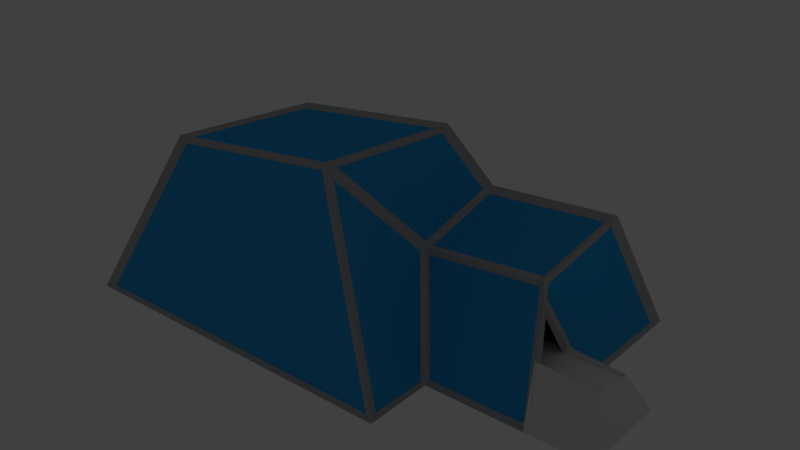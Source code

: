 # Source: galleryStructure.blend  (saved by Blender 2.78.0; exported with 4.5.12 LTS)
import bpy
from mathutils import Matrix  # noqa: F401  (used for matrix-valued properties, if any)

bpy.ops.wm.read_factory_settings(use_empty=True)
scene = bpy.context.scene
scene.name = 'Scene'

# ---- collections
col_collection_3 = bpy.data.collections.new('Collection 3'); scene.collection.children.link(col_collection_3)
col_collection_3.hide_render = True
col_collection_3.hide_viewport = True
col_collection_4 = bpy.data.collections.new('Collection 4'); scene.collection.children.link(col_collection_4)

# ---- materials (node trees are filled in below, after node groups)
mat_material_009 = bpy.data.materials.new('Material.009')
mat_material_009.alpha_threshold = 0.0
mat_material_009.use_transparent_shadow = False
mat_material_009.roughness = 0.5
mat_material_009.line_color = (0.0, 0.0, 0.0, 1.0)
mat_material_010 = bpy.data.materials.new('Material.010')
mat_material_010.alpha_threshold = 0.0
mat_material_010.use_transparent_shadow = False
mat_material_010.roughness = 0.5
mat_material_010.line_color = (0.0, 0.0, 0.0, 1.0)
mat_material_011 = bpy.data.materials.new('Material.011')
mat_material_011.alpha_threshold = 0.0
mat_material_011.use_transparent_shadow = False
mat_material_011.roughness = 0.5
mat_material_011.line_color = (0.0, 0.0, 0.0, 1.0)
mat_largewindows = bpy.data.materials.new('LargeWindows')
mat_largewindows.alpha_threshold = 0.0
mat_largewindows.use_transparent_shadow = False
mat_largewindows.diffuse_color = (0.03022, 0.3752, 0.8, 1.0)
mat_largewindows.roughness = 0.5
mat_material_012 = bpy.data.materials.new('Material.012')
mat_material_012.alpha_threshold = 0.0
mat_material_012.use_transparent_shadow = False
mat_material_012.roughness = 0.5
mat_material_012.line_color = (0.0, 0.0, 0.0, 1.0)
mat_material_016 = bpy.data.materials.new('Material.016')
mat_material_016.alpha_threshold = 0.0
mat_material_016.use_transparent_shadow = False
mat_material_016.roughness = 0.5
mat_material_016.line_color = (0.0, 0.0, 0.0, 1.0)
mat_frame = bpy.data.materials.new('Frame')
mat_frame.alpha_threshold = 0.0
mat_frame.use_transparent_shadow = False
mat_frame.diffuse_color = (0.4575, 0.4575, 0.4575, 1.0)
mat_frame.roughness = 0.5

# ---- material node trees

# ---- world
world_world = bpy.data.worlds.new('World'); scene.world = world_world
world_world.color = (0.05088, 0.05088, 0.05088)
world_world.use_sun_shadow = False
world_world.sun_shadow_jitter_overblur = 0.0
world_world.cycles.sampling_method = 'MANUAL'

# ---- cameras
cam_camera_002 = bpy.data.cameras.new('Camera.002')
cam_camera_002.clip_end = 100.0
cam_camera_002.lens = 35.0
cam_camera_002.sensor_width = 32.0
cam_camera_002.sensor_height = 18.0
cam_camera_002.ortho_scale = 7.314
cam_camera_002.dof.focus_distance = 0.0
cam_camera_002.dof.aperture_fstop = 128.0
cam_camera_003 = bpy.data.cameras.new('Camera.003')
cam_camera_003.clip_end = 100.0
cam_camera_003.lens = 35.0
cam_camera_003.sensor_width = 32.0
cam_camera_003.sensor_height = 18.0
cam_camera_003.ortho_scale = 7.314
cam_camera_003.dof.focus_distance = 0.0
cam_camera_003.dof.aperture_fstop = 128.0

# ---- lights
light_lamp_002 = bpy.data.lights.new('Lamp.002', 'POINT')
light_lamp_002.transmission_factor = 0.0
light_lamp_002.cutoff_distance = 30.0
light_lamp_002.energy = 100.0
light_lamp_002.shadow_buffer_clip_start = 1.001
light_lamp_002.shadow_soft_size = 0.1
light_lamp_002.shadow_maximum_resolution = 0.006
light_lamp_002.use_absolute_resolution = True
light_lamp_003 = bpy.data.lights.new('Lamp.003', 'POINT')
light_lamp_003.transmission_factor = 0.0
light_lamp_003.cutoff_distance = 30.0
light_lamp_003.energy = 100.0
light_lamp_003.shadow_buffer_clip_start = 1.001
light_lamp_003.shadow_soft_size = 0.1
light_lamp_003.shadow_maximum_resolution = 0.006
light_lamp_003.use_absolute_resolution = True

# ---- meshes
me_cube_007 = bpy.data.meshes.new('Cube.007')
me_cube_007.from_pydata([(-0.3647, -0.8163, 0.0), (-0.001914, 0.6589, 0.3391), (0.7773, 0.8124, 0.0), (0.7773, -0.8163, 0.0), (0.5208, 0.4164, 0.7161), (0.5208, -0.3632, 0.8238), (-0.5181, -0.3605, 0.9008), (-0.5181, 0.4137, 0.7938), (0.5181, -0.3605, 0.8236), (0.5181, 0.4137, 0.7166), (-0.5208, -0.3632, 0.9014), (-0.5208, 0.4164, 0.7936), (-0.5245, -0.3724, 0.666), (-0.5245, 0.4019, 0.666), (0.5117, -0.3724, 0.666), (0.5117, 0.4019, 0.666), (-0.3647, 0.8124, 0.0), (-0.001914, 0.4983, 0.2506), (-0.001914, 0.6712, -0.06329), (-0.001914, 0.8319, 0.02522), (0.3122, 0.4983, 0.2506), (0.3122, 0.6589, 0.3391), (0.3122, 0.6712, -0.06329), (0.3122, 0.8319, 0.02522), (-0.001914, 0.7549, 0.1649), (0.3122, 0.7549, 0.1649)], [], [(2, 4, 5, 3), (10, 0, 3, 5), (8, 6, 10, 5), (7, 9, 4, 11), (9, 8, 5, 4), (12, 14, 15, 13), (8, 9, 15, 14), (6, 8, 14, 12), (9, 7, 13, 15), (16, 11, 4, 2), (17, 1, 19, 18), (18, 19, 23, 22), (22, 23, 21, 20), (20, 21, 1, 17), (18, 22, 20, 17), (19, 1, 24), (23, 19, 24, 25), (1, 21, 25, 24), (21, 23, 25)])
me_cube_007.polygons.foreach_set('use_smooth', [True] * 19)
me_cube_007.materials.append(mat_material_009)
me_cube_007.use_remesh_preserve_volume = False
me_cube_007.use_remesh_preserve_attributes = False
me_cube_007.use_mirror_vertex_groups = False
me_cube_007.update()
me_cube_008 = bpy.data.meshes.new('Cube.008')
me_cube_008.from_pydata([(-1.267, 3.131, 0.0), (0.4561, 3.131, 0.0), (-1.267, 1.951, 0.0), (-0.8471, 2.828, 1.379), (0.03619, 2.828, 1.214), (0.03619, 1.473, 1.095), (-0.8471, 1.348, 1.26), (1.0, 1.951, 0.0), (1.0, -1.951, 0.0), (-1.271, -1.951, 0.0), (0.67, 1.0, 2.165), (0.67, -1.0, 1.906), (-0.6056, -1.0, 1.72), (-0.6056, 1.0, 1.978), (-0.2636, 3.131, 3.314e-11), (0.0961, 2.893, 1.038), (0.4561, 1.951, 0.0)], [], [(1, 15, 4, 5, 16), (3, 0, 2, 6), (10, 13, 12, 11), (7, 10, 11, 8), (8, 11, 12, 9), (9, 12, 13, 6, 2), (3, 4, 15, 14, 0), (1, 14, 15), (7, 16, 5, 10), (10, 5, 6, 13), (3, 6, 5, 4)])
me_cube_008.polygons.foreach_set('material_index', [1, 1, 0, 0, 0, 0, 1, 1, 0, 0, 0])
me_cube_008.materials.append(mat_material_010)
me_cube_008.materials.append(mat_material_011)
me_cube_008.use_remesh_preserve_volume = False
me_cube_008.use_remesh_preserve_attributes = False
me_cube_008.use_mirror_vertex_groups = False
me_cube_008.update()
me_cylinder_002 = bpy.data.meshes.new('Cylinder.002')
me_cylinder_002.from_pydata([(0.0, 0.51, -0.9), (0.0, 0.51, 0.9), (0.3987, 0.318, -0.9), (0.3987, 0.318, 0.9), (0.4972, -0.1135, -0.9), (0.4972, -0.1135, 0.9), (0.2213, -0.4595, -0.9), (0.2213, -0.4595, 0.9), (-0.2213, -0.4595, -0.9), (-0.2213, -0.4595, 0.9), (-0.4972, -0.1135, -0.9), (-0.4972, -0.1135, 0.9), (-0.3987, 0.318, -0.9), (-0.3987, 0.318, 0.9)], [], [(0, 1, 3, 2), (2, 3, 5, 4), (4, 5, 7, 6), (6, 7, 9, 8), (8, 9, 11, 10), (3, 1, 13, 11, 9, 7, 5), (10, 11, 13, 12), (12, 13, 1, 0), (0, 2, 4, 6, 8, 10, 12)])
me_cylinder_002.use_remesh_preserve_volume = False
me_cylinder_002.use_remesh_preserve_attributes = False
me_cylinder_002.use_mirror_vertex_groups = False
me_cylinder_002.update()
me_plane = bpy.data.meshes.new('Plane')
me_plane.from_pydata([(-17.43, -16.49, 0.4411), (3.864, -16.48, 0.556), (-26.15, -6.121, 20.05), (-1.412, -5.677, 22.2), (-0.6042, -6.964, 19.82), (4.875, 28.11, 0.6119), (0.1688, -5.285, 20.01), (-0.5062, 17.47, 25.25), (-0.3531, -4.121, 22.41), (4.535, 3.563, 0.7489), (-16.86, 29.19, 0.6351), (3.858, 29.63, 0.5919), (-28.09, 18.48, 23.33), (-1.51, 18.9, 25.35), (-92.08, 29.76, 0.4076), (-19.05, 29.19, 0.635), (-74.52, 12.04, 32.29), (-37.22, 11.92, 37.16), (-30.41, 17.62, 23.67), (-26.73, -4.206, 21.14), (-1.718, -3.807, 23.31), (-28.45, 16.63, 24.06), (-1.709, 17.07, 26.11), (-36.18, -20.68, 40.67), (-28.1, -4.876, 21.89), (-36.16, 10.37, 37.41), (-29.88, 16.21, 24.84), (-18.6, -30.84, 0.5139), (-18.5, -18.02, 0.4239), (-35.35, -22.47, 38.96), (-27.56, -7.192, 20.78), (-74.51, -23.52, 35.89), (-37.24, -23.5, 40.76), (-92.06, -32.29, 0.5319), (-19.72, -32.28, 0.5868), (-74.18, -21.83, 36.78), (-37.61, -21.86, 41.57), (-74.17, 10.05, 33.41), (-37.61, 10.05, 38.21), (-75.61, -22.05, 35.77), (-93.21, -30.86, 0.4414), (-75.67, 10.41, 32.38), (-93.24, 28.27, 0.35)], [], [(0, 2, 3, 4, 1), (5, 9, 6, 8, 7), (10, 11, 13, 12), (14, 15, 18, 17, 16), (19, 21, 22, 20), (23, 25, 26, 24), (27, 29, 30, 28), (31, 32, 34, 33), (35, 37, 38, 36), (39, 40, 42, 41)])
me_plane.materials.append(mat_largewindows)
me_plane.use_remesh_preserve_volume = False
me_plane.use_remesh_preserve_attributes = False
me_plane.use_mirror_vertex_groups = False
me_plane.update()
me_cube_010 = bpy.data.meshes.new('Cube.010')
me_cube_010.from_pydata([(-0.3647, -0.8163, 0.0), (0.7773, 0.8124, 0.0), (0.7773, -0.8163, 0.0), (0.5181, -0.3605, 0.8236), (0.5181, 0.4137, 0.7166), (-0.5208, -0.3632, 0.9014), (-0.5208, 0.4164, 0.7936), (-0.5245, -0.3724, 0.666), (-0.5245, 0.4019, 0.666), (0.5117, -0.3724, 0.666), (0.5117, 0.4019, 0.666), (-0.3647, 0.8124, 0.0), (-1.991, -0.7017, -8.941e-08), (-0.4338, 0.8102, -8.941e-08), (-0.4338, -0.7017, -8.941e-08), (-1.736, -0.2994, 0.666), (-1.736, 0.52, 0.666), (-0.5245, -0.2994, 0.666), (-0.5245, 0.52, 0.666), (-1.991, 0.8102, -8.941e-08), (-0.4428, 0.6144, 0.3968), (0.6477, 0.6131, 0.3583), (-0.001341, 0.4151, 0.7551), (-0.01662, 0.8124, 0.0), (-0.4038, 0.7134, 0.1984), (-0.04872, 0.6141, 0.3872), (0.347, 0.6134, 0.3679), (0.1613, 0.6137, 0.3776), (0.4049, 0.8124, 0.0), (0.1613, 0.5869, 0.3776), (0.4049, 0.7856, 0.0), (0.347, 0.5866, 0.3679), (-0.01662, 0.7856, 0.0), (-0.04872, 0.5873, 0.3872), (0.1519, 0.4417, 0.6306), (-1.946, 0.7908, 0.0), (-1.678, 0.4417, 0.6306), (0.7568, 0.7812, 0.0), (0.5293, 0.4421, 0.6306), (0.7568, -0.7898, 0.0), (0.5293, -0.2824, 0.6306), (-1.706, -0.2824, 0.6306), (-1.958, -0.674, 0.0), (-1.332, 0.52, 0.666), (-0.9282, 0.52, 0.666), (-1.741, 0.8102, -1.192e-07), (-0.7358, 0.8102, -1.192e-07), (-0.464, 0.7135, 0.222), (-0.4943, 0.6167, 0.444), (-1.906, 0.7135, 0.222), (-1.821, 0.6167, 0.444), (-0.7039, 0.6167, 0.444), (-1.56, 0.6167, 0.444), (-0.7198, 0.7135, 0.222), (-1.65, 0.7135, 0.222), (-1.741, 0.7774, -1.192e-07), (-0.7358, 0.7774, -1.192e-07), (-0.7039, 0.584, 0.444), (-1.56, 0.584, 0.444), (-0.7198, 0.6807, 0.222), (-1.65, 0.6807, 0.222), (-0.4338, 0.8102, -8.941e-08), (-1.991, 0.8102, -8.941e-08), (-1.741, 0.8102, -1.192e-07), (-0.7358, 0.8102, -1.192e-07), (-0.4338, 0.8102, -8.941e-08), (-1.991, 0.8102, -8.941e-08), (-1.741, 0.8102, -1.192e-07), (-0.7358, 0.8102, -1.192e-07), (-0.398, 0.8102, -8.941e-08), (-1.991, 0.8102, -8.941e-08), (-0.3447, 2.948, -8.941e-08), (-1.991, 2.922, -8.941e-08), (-8.172, 0.8102, -8.941e-08), (-8.172, 2.984, -8.941e-08), (-1.991, -0.7017, -8.941e-08), (-1.991, 0.8102, -8.941e-08), (-2.216, 0.8102, -8.941e-08), (-2.216, 0.8102, -8.941e-08), (-2.216, -0.7066, -8.941e-08), (-8.172, 0.8102, -8.941e-08), (-2.216, 0.8102, -8.941e-08), (-8.172, -1.954, -8.941e-08), (-2.216, -1.954, -8.941e-08)], [(24, 20), (11, 24), (77, 78)], [(2, 1, 21, 4, 3), (5, 0, 2, 3), (7, 9, 10, 8), (3, 4, 10, 9), (5, 3, 9, 7), (4, 22, 6, 8, 10), (27, 22, 4, 21, 26), (15, 17, 18, 44, 43, 16), (54, 45, 19, 49), (16, 50, 49, 19, 12, 15), (14, 17, 15, 12), (20, 6, 22, 27, 25), (25, 23, 11, 20), (1, 28, 26, 21), (27, 26, 31, 29), (23, 25, 33, 32), (25, 27, 29, 33), (26, 28, 30, 31), (33, 57, 59, 56, 32), (33, 29, 34, 36), (31, 30, 37, 38), (29, 31, 38, 34), (38, 37, 39, 40), (40, 39, 42, 41), (34, 38, 40, 41, 36), (36, 41, 42, 35), (43, 52, 50, 16), (52, 54, 49, 50), (18, 48, 51, 44), (44, 51, 52, 43), (48, 47, 53, 51), (47, 13, 46, 53), (45, 54, 60, 55), (54, 52, 58, 60), (52, 51, 57, 58), (53, 46, 56, 59), (51, 53, 59, 57), (36, 35, 55, 60, 58, 57, 33), (37, 30, 39), (39, 30, 42), (42, 55, 35), (32, 56, 42, 30), (42, 56, 55), (56, 46, 55), (55, 46, 45), (23, 32, 30), (30, 28, 23), (45, 46, 64, 63), (19, 45, 63, 62), (46, 13, 61, 64), (63, 64, 68, 67), (62, 63, 67, 66), (64, 61, 65, 68), (67, 68, 70), (66, 67, 70), (68, 65, 69, 70), (70, 69, 71, 72), (70, 72, 74, 73, 77), (12, 19, 76, 75), (79, 75, 76, 78), (77, 73, 80, 81), (81, 80, 82, 83)])
me_cube_010.polygons.foreach_set('use_smooth', [True] * 62)
me_cube_010.polygons.foreach_set('material_index', [0, 0, 0, 0, 0, 0, 0, 1, 1, 1, 1, 0, 0, 0, 0, 0, 0, 0, 0, 0, 0, 0, 0, 0, 0, 0, 1, 1, 1, 1, 1, 1, 1, 1, 1, 1, 1, 0, 0, 0, 0, 0, 0, 1, 1, 0, 0, 1, 1, 1, 1, 1, 1, 1, 1, 1, 1, 1, 1, 1, 1, 1])
me_cube_010.materials.append(mat_material_012)
me_cube_010.materials.append(mat_material_016)
me_cube_010.use_remesh_preserve_volume = False
me_cube_010.use_remesh_preserve_attributes = False
me_cube_010.use_mirror_vertex_groups = False
me_cube_010.update()
me_cube_011 = bpy.data.meshes.new('Cube.011')
me_cube_011.from_pydata([(-1.199, 3.066, -0.03698), (-1.267, 3.131, 0.0), (0.3878, 3.068, -0.03942), (0.4561, 3.131, 0.0), (-1.171, 1.952, -0.03178), (-1.267, 1.951, 0.0), (-0.8043, 2.78, 1.3), (-0.8471, 2.828, 1.379), (-0.0181, 2.779, 1.144), (0.03619, 2.828, 1.214), (0.009831, 1.405, 1.024), (0.03619, 1.473, 1.095), (-0.7731, 1.326, 1.194), (-0.8471, 1.348, 1.26), (0.9385, 1.881, -0.04073), (1.0, 1.951, 0.0), (0.9416, -1.882, -0.04599), (1.0, -1.951, 0.0), (-1.211, -1.888, -0.05328), (-1.271, -1.951, 0.0), (0.6203, 0.9611, 2.085), (0.67, 1.0, 2.165), (0.6179, -0.9544, 1.832), (0.67, -1.0, 1.906), (-0.5527, -0.9538, 1.646), (-0.6056, -1.0, 1.72), (-0.5526, 0.9608, 1.901), (-0.6056, 1.0, 1.978), (-0.2642, 3.033, -0.02285), (-0.2636, 3.131, 0.0), (0.03152, 2.825, 0.9993), (0.0961, 2.893, 1.038), (0.3914, 1.891, -0.04997), (0.4561, 1.951, 0.0), (0.4053, 3.037, 0.02824), (0.07031, 2.81, 1.007), (0.02502, 2.769, 1.127), (0.04065, 1.512, 1.018), (0.4056, 1.955, 0.0224), (-0.8403, 2.764, 1.288), (-1.218, 3.036, 0.03006), (-1.203, 1.984, 0.03225), (-0.8256, 1.414, 1.185), (0.5949, 0.9302, 2.111), (-0.5289, 0.9301, 1.941), (-0.5289, -0.9266, 1.697), (0.5937, -0.9269, 1.868), (0.9616, 1.839, 0.0298), (0.6524, 0.9492, 2.07), (0.6532, -0.9437, 1.823), (0.9622, -1.835, 0.02701), (0.9116, -1.894, 0.02242), (0.6015, -0.9996, 1.817), (-0.5414, -1.003, 1.644), (-1.17, -1.895, 0.01777), (-1.223, -1.836, 0.0207), (-0.5988, -0.9442, 1.64), (-0.5945, 0.9498, 1.887), (-0.7953, 1.296, 1.202), (-1.203, 1.873, 0.03225), (-0.7901, 2.815, 1.282), (-0.0298, 2.822, 1.138), (0.01122, 2.849, 1.016), (-0.3004, 3.071, 0.03803), (-1.165, 3.088, 0.03108), (0.3792, 3.138, -0.0411), (-0.2121, 3.073, -0.0209), (0.06383, 2.894, 0.8642), (0.9109, 1.896, 0.0261), (0.4597, 1.901, 0.02153), (0.07835, 1.441, 1.056), (0.6162, 1.045, 1.979), (0.5532, 1.003, 2.065), (-0.003189, 1.413, 1.112), (-0.7458, 1.323, 1.262), (-0.5401, 1.004, 1.9), (-0.7758, 2.754, 1.326), (-0.7603, 1.395, 1.222), (-0.02677, 1.483, 1.073), (-0.04085, 2.753, 1.184)], [], [(34, 35, 30, 2), (35, 34, 3, 31), (35, 36, 8, 30), (36, 35, 31, 9), (36, 37, 10, 8), (37, 36, 9, 11), (37, 38, 32, 10), (38, 37, 11, 33), (38, 34, 2, 32), (34, 38, 33, 3), (39, 40, 0, 6), (40, 39, 7, 1), (40, 41, 4, 0), (41, 40, 1, 5), (41, 42, 12, 4), (42, 41, 5, 13), (42, 39, 6, 12), (39, 42, 13, 7), (43, 44, 26, 20), (44, 43, 21, 27), (44, 45, 24, 26), (45, 44, 27, 25), (45, 46, 22, 24), (46, 45, 25, 23), (46, 43, 20, 22), (43, 46, 23, 21), (47, 48, 20, 14), (48, 47, 15, 21), (48, 49, 22, 20), (49, 48, 21, 23), (49, 50, 16, 22), (50, 49, 23, 17), (50, 47, 14, 16), (47, 50, 17, 15), (51, 52, 22, 16), (52, 51, 17, 23), (52, 53, 24, 22), (53, 52, 23, 25), (53, 54, 18, 24), (54, 53, 25, 19), (54, 51, 16, 18), (51, 54, 19, 17), (55, 56, 24, 18), (56, 55, 19, 25), (56, 57, 26, 24), (57, 56, 25, 27), (57, 58, 12, 26), (58, 57, 27, 13), (58, 59, 4, 12), (59, 58, 13, 5), (59, 55, 18, 4), (55, 59, 5, 19), (60, 61, 8, 6), (61, 60, 7, 9), (61, 62, 30, 8), (62, 61, 9, 31), (62, 63, 28, 30), (63, 62, 31, 29), (63, 64, 0, 28), (64, 63, 29, 1), (64, 60, 6, 0), (60, 64, 1, 7), (66, 67, 30, 28), (67, 66, 29, 31), (67, 65, 2, 30), (65, 67, 31, 3), (68, 69, 32, 14), (69, 68, 15, 33), (69, 70, 10, 32), (70, 69, 33, 11), (70, 71, 20, 10), (71, 70, 11, 21), (71, 68, 14, 20), (68, 71, 21, 15), (72, 73, 10, 20), (73, 72, 21, 11), (73, 74, 12, 10), (74, 73, 11, 13), (74, 75, 26, 12), (75, 74, 13, 27), (75, 72, 20, 26), (72, 75, 27, 21), (76, 77, 12, 6), (77, 76, 7, 13), (77, 78, 10, 12), (78, 77, 13, 11), (78, 79, 8, 10), (79, 78, 11, 9), (79, 76, 6, 8), (76, 79, 9, 7)])
me_cube_011.materials.append(mat_frame)
me_cube_011.use_remesh_preserve_volume = False
me_cube_011.use_remesh_preserve_attributes = False
me_cube_011.use_mirror_vertex_groups = False
me_cube_011.update()
me_cylinder_003 = bpy.data.meshes.new('Cylinder.003')
me_cylinder_003.from_pydata([(0.0, 0.51, -0.9), (0.0, 0.51, 0.9), (0.3987, 0.318, -0.9), (0.3987, 0.318, 0.9), (0.4972, -0.1135, -0.9), (0.4972, -0.1135, 0.9), (0.2213, -0.4595, -0.9), (0.2213, -0.4595, 0.9), (-0.2213, -0.4595, -0.9), (-0.2213, -0.4595, 0.9), (-0.4972, -0.1135, -0.9), (-0.4972, -0.1135, 0.9), (-0.3987, 0.318, -0.9), (-0.3987, 0.318, 0.9)], [], [(0, 1, 3, 2), (2, 3, 5, 4), (4, 5, 7, 6), (6, 7, 9, 8), (8, 9, 11, 10), (3, 1, 13, 11, 9, 7, 5), (10, 11, 13, 12), (12, 13, 1, 0), (0, 2, 4, 6, 8, 10, 12)])
me_cylinder_003.use_remesh_preserve_volume = False
me_cylinder_003.use_remesh_preserve_attributes = False
me_cylinder_003.use_mirror_vertex_groups = False
me_cylinder_003.update()

# ---- objects
ob_camera_002 = bpy.data.objects.new('Camera.002', cam_camera_002)
ob_cube_003 = bpy.data.objects.new('Cube.003', me_cube_007)
ob_cube_006 = bpy.data.objects.new('Cube.006', me_cube_008)
ob_cylinder_002 = bpy.data.objects.new('Cylinder.002', me_cylinder_002)
ob_lamp_002 = bpy.data.objects.new('Lamp.002', light_lamp_002)
ob_windows = bpy.data.objects.new('Windows', me_plane)
ob_camera_003 = bpy.data.objects.new('Camera.003', cam_camera_003)
ob_intrance = bpy.data.objects.new('Intrance', me_cube_010)
ob_frame = bpy.data.objects.new('Frame', me_cube_011)
ob_cylinder_003 = bpy.data.objects.new('Cylinder.003', me_cylinder_003)
ob_lamp_003 = bpy.data.objects.new('Lamp.003', light_lamp_003)

# ---- transforms, parenting, visibility, modifiers, constraints
ob_camera_002.location = (46.59, -11.86, 29.52)
ob_camera_002.rotation_euler = (1.109, -0.0, 1.438)
ob_camera_002.lock_rotations_4d = False
ob_camera_002.empty_display_type = 'ARROWS'
ob_camera_002.color = (0.0, 0.0, 0.0, 0.0)
ob_camera_002.display_type = 'WIRE'
ob_camera_002.lineart.crease_threshold = 0.0
ob_cube_003.location = (9.241, -7.682, 0.0)
ob_cube_003.scale = (12.54, 12.54, 12.54)
ob_cube_003.lock_rotations_4d = False
ob_cube_003.empty_display_type = 'ARROWS'
ob_cube_003.lineart.crease_threshold = 0.0
_m = ob_cube_003.modifiers.new('EdgeSplit', 'EDGE_SPLIT')
ob_cube_006.location = (-55.93, -4.967, 0.0)
ob_cube_006.rotation_euler = (0.0, -0.0, 4.712)
ob_cube_006.scale = (28.4, 19.69, 19.69)
ob_cube_006.lock_rotations_4d = False
ob_cube_006.empty_display_type = 'ARROWS'
ob_cube_006.lineart.crease_threshold = 0.0
_m = ob_cube_006.modifiers.new('Wireframe', 'WIREFRAME')
_m.thickness = 0.1015
_m.offset = -1.0
_m = ob_cube_006.modifiers.new('EdgeSplit', 'EDGE_SPLIT')
_m.split_angle = 0.2147
ob_cylinder_002.location = (8.762, 4.354, 0.8248)
ob_cylinder_002.lineart.crease_threshold = 0.0
ob_lamp_002.location = (20.04, 7.16, 28.3)
ob_lamp_002.rotation_euler = (0.6503, 0.05522, 1.866)
ob_lamp_002.lock_rotations_4d = False
ob_lamp_002.empty_display_type = 'ARROWS'
ob_lamp_002.color = (0.0, 0.0, 0.0, 0.0)
ob_lamp_002.lineart.crease_threshold = 0.0
ob_windows.location = (0.0, 0.0, 0.0)
ob_windows.lineart.crease_threshold = 0.0
ob_camera_003.location = (46.59, -11.86, 29.52)
ob_camera_003.rotation_euler = (1.109, -0.0, 1.438)
ob_camera_003.lock_rotations_4d = False
ob_camera_003.empty_display_type = 'ARROWS'
ob_camera_003.color = (0.0, 0.0, 0.0, 0.0)
ob_camera_003.display_type = 'WIRE'
ob_camera_003.lineart.crease_threshold = 0.0
ob_intrance.location = (9.241, -7.682, 0.0)
ob_intrance.scale = (12.54, 12.54, 12.54)
ob_intrance.lock_rotations_4d = False
ob_intrance.empty_display_type = 'ARROWS'
ob_intrance.lineart.crease_threshold = 0.0
_m = ob_intrance.modifiers.new('EdgeSplit', 'EDGE_SPLIT')
ob_frame.location = (-55.93, -4.967, 0.0)
ob_frame.rotation_euler = (0.0, -0.0, 4.712)
ob_frame.scale = (28.4, 19.69, 19.69)
ob_frame.lock_rotations_4d = False
ob_frame.empty_display_type = 'ARROWS'
ob_frame.lineart.crease_threshold = 0.0
_m = ob_frame.modifiers.new('EdgeSplit', 'EDGE_SPLIT')
_m.split_angle = 0.2147
ob_cylinder_003.location = (8.762, 4.354, 0.8248)
ob_cylinder_003.lineart.crease_threshold = 0.0
ob_lamp_003.location = (20.04, 7.16, 28.3)
ob_lamp_003.rotation_euler = (0.6503, 0.05522, 1.866)
ob_lamp_003.lock_rotations_4d = False
ob_lamp_003.empty_display_type = 'ARROWS'
ob_lamp_003.color = (0.0, 0.0, 0.0, 0.0)
ob_lamp_003.lineart.crease_threshold = 0.0

# ---- collection membership
col_collection_3.objects.link(ob_camera_002)
col_collection_3.objects.link(ob_cube_003)
col_collection_3.objects.link(ob_cube_006)
col_collection_3.objects.link(ob_cylinder_002)
col_collection_3.objects.link(ob_lamp_002)
col_collection_4.objects.link(ob_windows)
col_collection_4.objects.link(ob_camera_003)
col_collection_4.objects.link(ob_intrance)
col_collection_4.objects.link(ob_frame)
col_collection_4.objects.link(ob_cylinder_003)
col_collection_4.objects.link(ob_lamp_003)

# ---- scene / render settings (as saved in the file)
scene.frame_start = 1; scene.frame_end = 250; scene.frame_set(1)
scene.render.engine = 'BLENDER_EEVEE_NEXT'
scene.render.resolution_percentage = 50
scene.render.dither_intensity = 0.0
scene.cycles.use_denoising = False
scene.cycles.samples = 128
scene.cycles.sampling_pattern = 'TABULATED_SOBOL'
scene.cycles.light_sampling_threshold = 0.0
scene.cycles.use_adaptive_sampling = False
scene.cycles.use_light_tree = False
scene.cycles.blur_glossy = 0.0
scene.cycles.sample_clamp_indirect = 0.0
scene.view_settings.view_transform = 'Standard'
bpy.context.view_layer.update()

# ---- added for rendering (the .blend has no active camera): camera
cam_auto = bpy.data.cameras.new('AutoCamera')
cam_auto.lens = 50.0
cam_auto.sensor_width = 36.0
cam_auto.clip_end = 2232.92
ob_auto_camera = bpy.data.objects.new('AutoCamera', cam_auto)
scene.collection.objects.link(ob_auto_camera)
ob_auto_camera.location = (89.557, -153.799, 122.572)
ob_auto_camera.rotation_euler = (1.09748, -7.21219e-08, 0.694738)
scene.camera = ob_auto_camera
bpy.context.view_layer.update()
